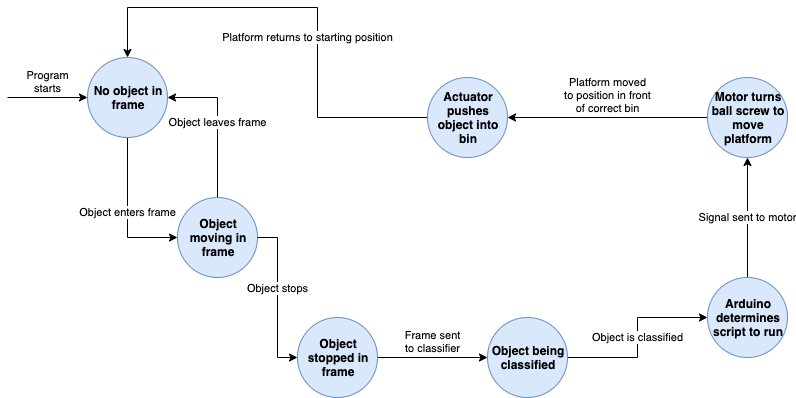

The diagram above was exported from draw.io. Its source (the exported page's mxGraphModel, read from the mxfile embedded in the PNG):
<mxGraphModel dx="946" dy="1579" grid="1" gridSize="10" guides="1" tooltips="1" connect="1" arrows="1" fold="1" page="1" pageScale="1" pageWidth="850" pageHeight="1100" math="0" shadow="0">
  <root>
    <mxCell id="0" />
    <mxCell id="1" parent="0" />
    <mxCell id="oBTtJQiXMsBGbk0HCGOq-8" value="Object enters frame" style="edgeStyle=orthogonalEdgeStyle;rounded=0;orthogonalLoop=1;jettySize=auto;html=1;exitX=0.5;exitY=1;exitDx=0;exitDy=0;entryX=0;entryY=0.5;entryDx=0;entryDy=0;" edge="1" parent="1" source="oBTtJQiXMsBGbk0HCGOq-1" target="oBTtJQiXMsBGbk0HCGOq-2">
      <mxGeometry relative="1" as="geometry" />
    </mxCell>
    <mxCell id="oBTtJQiXMsBGbk0HCGOq-1" value="No object in frame" style="ellipse;whiteSpace=wrap;html=1;fontStyle=1;fillColor=#dae8fc;strokeColor=#6c8ebf;" vertex="1" parent="1">
      <mxGeometry x="90" y="10" width="80" height="80" as="geometry" />
    </mxCell>
    <mxCell id="oBTtJQiXMsBGbk0HCGOq-9" value="Object leaves frame" style="edgeStyle=orthogonalEdgeStyle;rounded=0;orthogonalLoop=1;jettySize=auto;html=1;exitX=0.5;exitY=0;exitDx=0;exitDy=0;entryX=1;entryY=0.5;entryDx=0;entryDy=0;" edge="1" parent="1" source="oBTtJQiXMsBGbk0HCGOq-2" target="oBTtJQiXMsBGbk0HCGOq-1">
      <mxGeometry relative="1" as="geometry" />
    </mxCell>
    <mxCell id="oBTtJQiXMsBGbk0HCGOq-2" value="Object moving in frame" style="ellipse;whiteSpace=wrap;html=1;fontStyle=1;fillColor=#dae8fc;strokeColor=#6c8ebf;" vertex="1" parent="1">
      <mxGeometry x="180" y="150" width="80" height="80" as="geometry" />
    </mxCell>
    <mxCell id="oBTtJQiXMsBGbk0HCGOq-11" value="Frame sent&lt;br&gt;to classifier" style="edgeStyle=orthogonalEdgeStyle;rounded=0;orthogonalLoop=1;jettySize=auto;html=1;exitX=1;exitY=0.5;exitDx=0;exitDy=0;entryX=0;entryY=0.5;entryDx=0;entryDy=0;verticalAlign=bottom;" edge="1" parent="1" source="oBTtJQiXMsBGbk0HCGOq-3" target="oBTtJQiXMsBGbk0HCGOq-4">
      <mxGeometry relative="1" as="geometry" />
    </mxCell>
    <mxCell id="oBTtJQiXMsBGbk0HCGOq-3" value="&lt;b&gt;Object stopped in frame&lt;/b&gt;" style="ellipse;whiteSpace=wrap;html=1;fillColor=#dae8fc;strokeColor=#6c8ebf;" vertex="1" parent="1">
      <mxGeometry x="300" y="270" width="80" height="80" as="geometry" />
    </mxCell>
    <mxCell id="oBTtJQiXMsBGbk0HCGOq-13" value="Object is classified" style="edgeStyle=orthogonalEdgeStyle;rounded=0;orthogonalLoop=1;jettySize=auto;html=1;exitX=1;exitY=0.5;exitDx=0;exitDy=0;entryX=0;entryY=0.5;entryDx=0;entryDy=0;" edge="1" parent="1" source="oBTtJQiXMsBGbk0HCGOq-4" target="oBTtJQiXMsBGbk0HCGOq-5">
      <mxGeometry relative="1" as="geometry" />
    </mxCell>
    <mxCell id="oBTtJQiXMsBGbk0HCGOq-4" value="&lt;b&gt;Object being classified&lt;/b&gt;" style="ellipse;whiteSpace=wrap;html=1;fillColor=#dae8fc;strokeColor=#6c8ebf;" vertex="1" parent="1">
      <mxGeometry x="490" y="270" width="80" height="80" as="geometry" />
    </mxCell>
    <mxCell id="oBTtJQiXMsBGbk0HCGOq-14" value="Signal sent to motor" style="edgeStyle=orthogonalEdgeStyle;rounded=0;orthogonalLoop=1;jettySize=auto;html=1;exitX=0.5;exitY=0;exitDx=0;exitDy=0;entryX=0.5;entryY=1;entryDx=0;entryDy=0;" edge="1" parent="1" source="oBTtJQiXMsBGbk0HCGOq-5" target="oBTtJQiXMsBGbk0HCGOq-6">
      <mxGeometry relative="1" as="geometry" />
    </mxCell>
    <mxCell id="oBTtJQiXMsBGbk0HCGOq-5" value="&lt;b&gt;Arduino determines script to run&lt;/b&gt;" style="ellipse;whiteSpace=wrap;html=1;fillColor=#dae8fc;strokeColor=#6c8ebf;" vertex="1" parent="1">
      <mxGeometry x="710" y="230" width="80" height="80" as="geometry" />
    </mxCell>
    <mxCell id="oBTtJQiXMsBGbk0HCGOq-15" value="Platform moved&lt;br&gt;to position in front&lt;br&gt;of correct bin" style="edgeStyle=orthogonalEdgeStyle;rounded=0;orthogonalLoop=1;jettySize=auto;html=1;exitX=0;exitY=0.5;exitDx=0;exitDy=0;entryX=1;entryY=0.5;entryDx=0;entryDy=0;verticalAlign=bottom;" edge="1" parent="1" source="oBTtJQiXMsBGbk0HCGOq-6" target="oBTtJQiXMsBGbk0HCGOq-7">
      <mxGeometry relative="1" as="geometry" />
    </mxCell>
    <mxCell id="oBTtJQiXMsBGbk0HCGOq-6" value="&lt;b&gt;Motor turns ball screw to move platform&lt;/b&gt;" style="ellipse;whiteSpace=wrap;html=1;fillColor=#dae8fc;strokeColor=#6c8ebf;" vertex="1" parent="1">
      <mxGeometry x="710" y="30" width="80" height="80" as="geometry" />
    </mxCell>
    <mxCell id="oBTtJQiXMsBGbk0HCGOq-12" value="Platform returns to starting position" style="edgeStyle=orthogonalEdgeStyle;rounded=0;orthogonalLoop=1;jettySize=auto;html=1;exitX=0;exitY=0.5;exitDx=0;exitDy=0;entryX=0.5;entryY=0;entryDx=0;entryDy=0;" edge="1" parent="1" source="oBTtJQiXMsBGbk0HCGOq-7" target="oBTtJQiXMsBGbk0HCGOq-1">
      <mxGeometry x="-0.1739" y="10" relative="1" as="geometry">
        <Array as="points">
          <mxPoint x="320" y="70" />
          <mxPoint x="320" y="-40" />
          <mxPoint x="130" y="-40" />
        </Array>
        <mxPoint as="offset" />
      </mxGeometry>
    </mxCell>
    <mxCell id="oBTtJQiXMsBGbk0HCGOq-7" value="&lt;b&gt;Actuator pushes object into bin&lt;/b&gt;" style="ellipse;whiteSpace=wrap;html=1;fillColor=#dae8fc;strokeColor=#6c8ebf;" vertex="1" parent="1">
      <mxGeometry x="430" y="30" width="80" height="80" as="geometry" />
    </mxCell>
    <mxCell id="oBTtJQiXMsBGbk0HCGOq-10" value="Object stops" style="edgeStyle=orthogonalEdgeStyle;rounded=0;orthogonalLoop=1;jettySize=auto;html=1;exitX=1;exitY=0.5;exitDx=0;exitDy=0;entryX=0;entryY=0.5;entryDx=0;entryDy=0;horizontal=1;verticalAlign=bottom;" edge="1" parent="1" source="oBTtJQiXMsBGbk0HCGOq-2" target="oBTtJQiXMsBGbk0HCGOq-3">
      <mxGeometry relative="1" as="geometry" />
    </mxCell>
    <mxCell id="oBTtJQiXMsBGbk0HCGOq-16" value="Program&lt;br&gt;starts" style="endArrow=classic;html=1;entryX=0;entryY=0.5;entryDx=0;entryDy=0;verticalAlign=bottom;" edge="1" parent="1" target="oBTtJQiXMsBGbk0HCGOq-1">
      <mxGeometry width="50" height="50" relative="1" as="geometry">
        <mxPoint x="10" y="50" as="sourcePoint" />
        <mxPoint x="70" y="30" as="targetPoint" />
      </mxGeometry>
    </mxCell>
  </root>
</mxGraphModel>